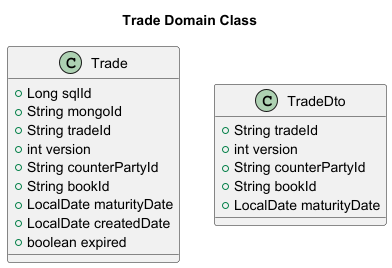

The diagram above was rendered by PlantUML. Its source (embedded in the PNG):
@startuml
title Trade Domain Class

class Trade {
  +Long sqlId
  +String mongoId
  +String tradeId
  +int version
  +String counterPartyId
  +String bookId
  +LocalDate maturityDate
  +LocalDate createdDate
  +boolean expired
}

class TradeDto {
  +String tradeId
  +int version
  +String counterPartyId
  +String bookId
  +LocalDate maturityDate
}
@enduml